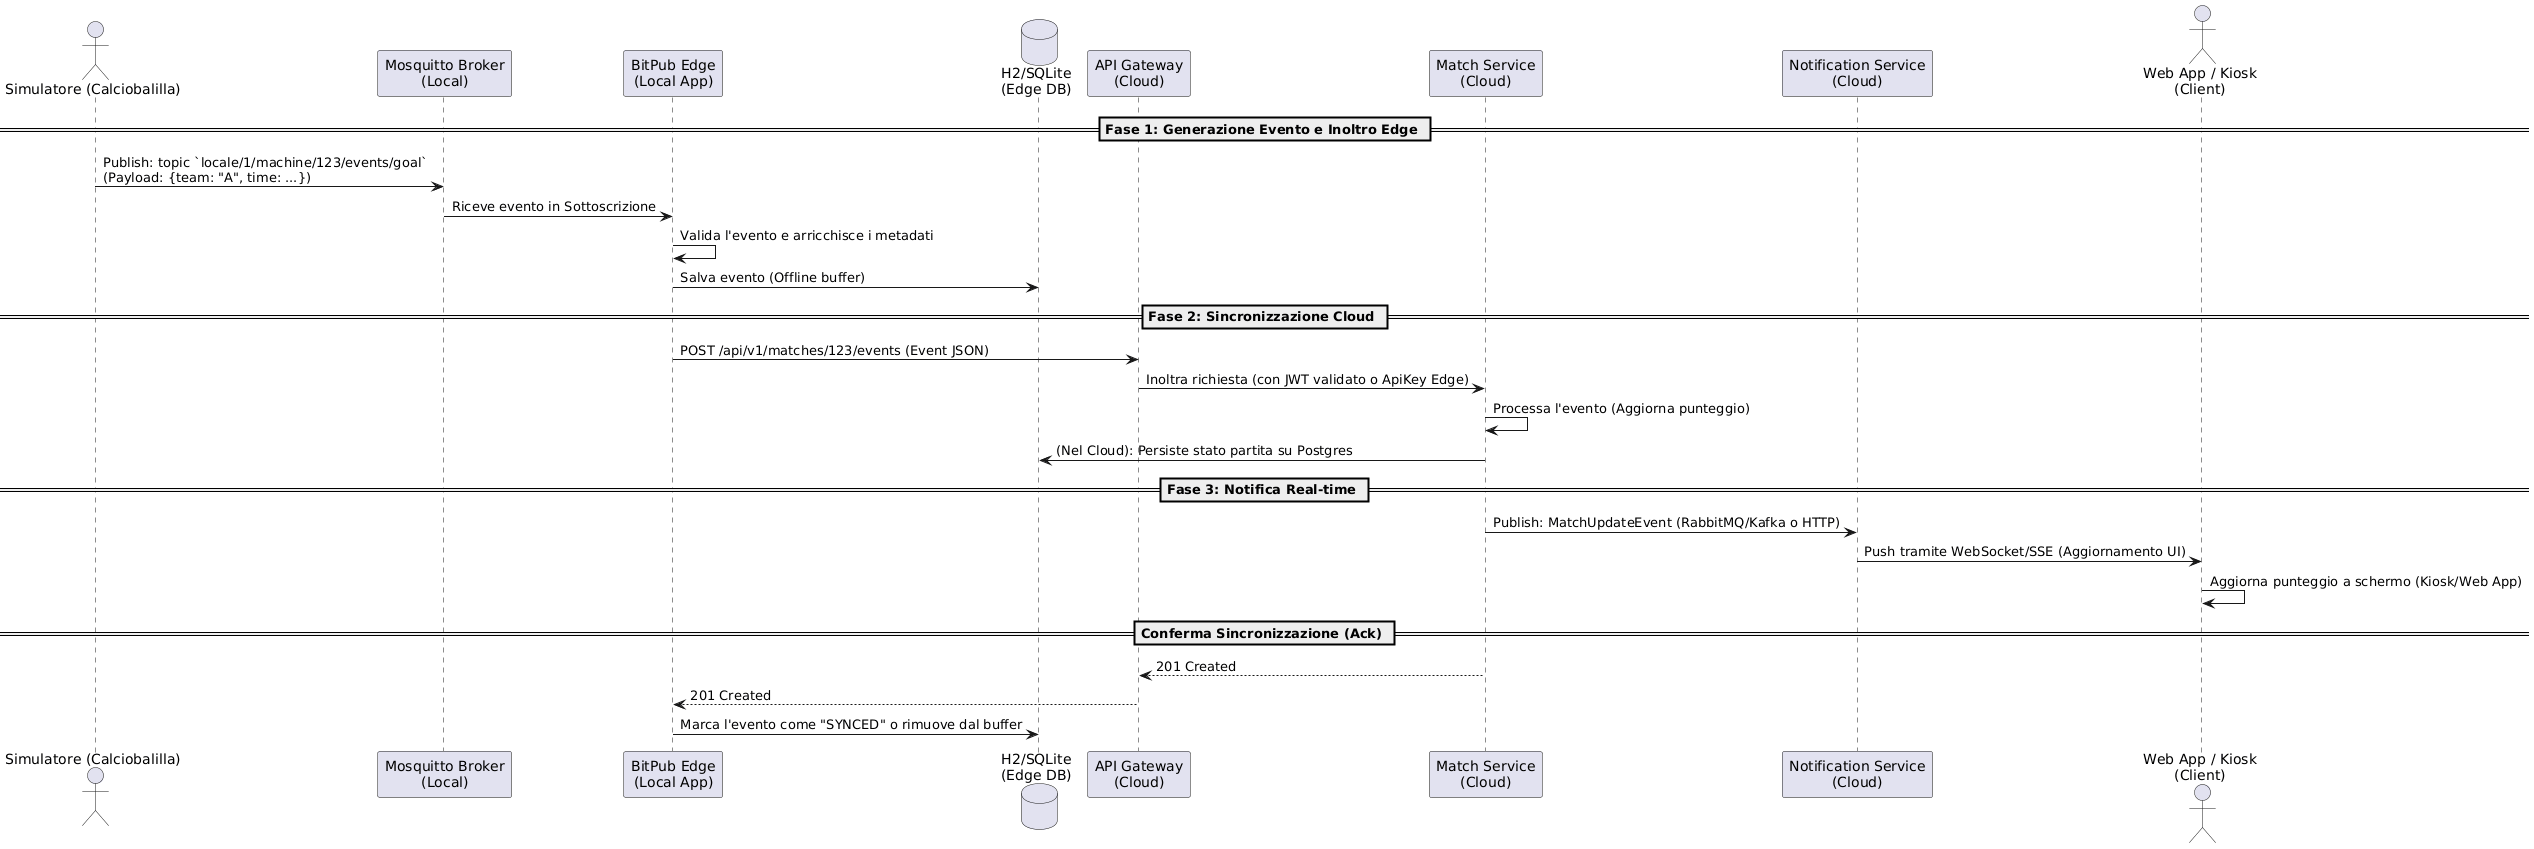

The diagram above was rendered by PlantUML. Its source (embedded in the PNG):
@startuml
actor "Simulatore (Calciobalilla)" as Sim
participant "Mosquitto Broker\n(Local)" as MQTT
participant "BitPub Edge\n(Local App)" as Edge
database "H2/SQLite\n(Edge DB)" as DBEdge
participant "API Gateway\n(Cloud)" as Gateway
participant "Match Service\n(Cloud)" as Match
participant "Notification Service\n(Cloud)" as Notification
actor "Web App / Kiosk\n(Client)" as Client

== Fase 1: Generazione Evento e Inoltro Edge ==
Sim -> MQTT: Publish: topic `locale/1/machine/123/events/goal`\n(Payload: {team: "A", time: ...})
MQTT -> Edge: Riceve evento in Sottoscrizione
Edge -> Edge: Valida l'evento e arricchisce i metadati
Edge -> DBEdge: Salva evento (Offline buffer)

== Fase 2: Sincronizzazione Cloud ==
Edge -> Gateway: POST /api/v1/matches/123/events (Event JSON)
Gateway -> Match: Inoltra richiesta (con JWT validato o ApiKey Edge)

Match -> Match: Processa l'evento (Aggiorna punteggio)
Match -> DBEdge: (Nel Cloud): Persiste stato partita su Postgres

== Fase 3: Notifica Real-time ==
Match -> Notification: Publish: MatchUpdateEvent (RabbitMQ/Kafka o HTTP)
Notification -> Client: Push tramite WebSocket/SSE (Aggiornamento UI)
Client -> Client: Aggiorna punteggio a schermo (Kiosk/Web App)

== Conferma Sincronizzazione (Ack) ==
Match --> Gateway: 201 Created
Gateway --> Edge: 201 Created
Edge -> DBEdge: Marca l'evento come "SYNCED" o rimuove dal buffer
@enduml